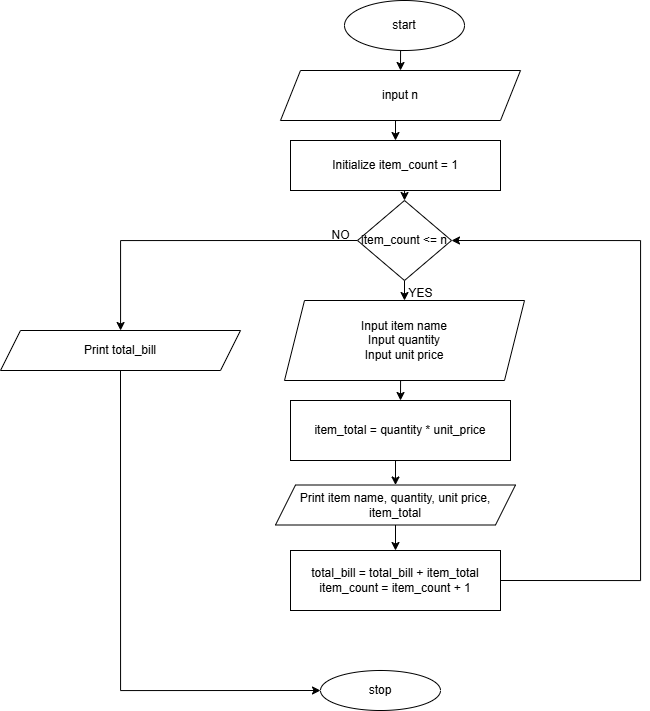

The diagram above was exported from draw.io. Its source (the exported page's mxGraphModel, read from the mxfile embedded in the PNG):
<mxGraphModel dx="2099" dy="869" grid="1" gridSize="10" guides="1" tooltips="1" connect="1" arrows="1" fold="1" page="1" pageScale="1" pageWidth="827" pageHeight="1169" math="0" shadow="0">
  <root>
    <mxCell id="WIyWlLk6GJQsqaUBKTNV-0" />
    <mxCell id="WIyWlLk6GJQsqaUBKTNV-1" parent="WIyWlLk6GJQsqaUBKTNV-0" />
    <mxCell id="hHmEre39ihKT2_xWIumd-24" style="edgeStyle=orthogonalEdgeStyle;rounded=0;orthogonalLoop=1;jettySize=auto;html=1;exitX=0.5;exitY=1;exitDx=0;exitDy=0;entryX=0.5;entryY=0;entryDx=0;entryDy=0;" edge="1" parent="WIyWlLk6GJQsqaUBKTNV-1" source="hHmEre39ihKT2_xWIumd-0" target="hHmEre39ihKT2_xWIumd-1">
      <mxGeometry relative="1" as="geometry" />
    </mxCell>
    <mxCell id="hHmEre39ihKT2_xWIumd-0" value="start" style="ellipse;whiteSpace=wrap;html=1;" vertex="1" parent="WIyWlLk6GJQsqaUBKTNV-1">
      <mxGeometry x="294" y="60" width="120" height="50" as="geometry" />
    </mxCell>
    <mxCell id="hHmEre39ihKT2_xWIumd-25" style="edgeStyle=orthogonalEdgeStyle;rounded=0;orthogonalLoop=1;jettySize=auto;html=1;exitX=0.5;exitY=1;exitDx=0;exitDy=0;entryX=0.5;entryY=0;entryDx=0;entryDy=0;" edge="1" parent="WIyWlLk6GJQsqaUBKTNV-1" source="hHmEre39ihKT2_xWIumd-1" target="hHmEre39ihKT2_xWIumd-2">
      <mxGeometry relative="1" as="geometry" />
    </mxCell>
    <mxCell id="hHmEre39ihKT2_xWIumd-1" value="input n" style="shape=parallelogram;perimeter=parallelogramPerimeter;whiteSpace=wrap;html=1;fixedSize=1;" vertex="1" parent="WIyWlLk6GJQsqaUBKTNV-1">
      <mxGeometry x="230" y="130" width="240" height="50" as="geometry" />
    </mxCell>
    <mxCell id="hHmEre39ihKT2_xWIumd-15" style="edgeStyle=orthogonalEdgeStyle;rounded=0;orthogonalLoop=1;jettySize=auto;html=1;exitX=0.5;exitY=1;exitDx=0;exitDy=0;entryX=0.5;entryY=0;entryDx=0;entryDy=0;" edge="1" parent="WIyWlLk6GJQsqaUBKTNV-1" source="hHmEre39ihKT2_xWIumd-2" target="hHmEre39ihKT2_xWIumd-4">
      <mxGeometry relative="1" as="geometry" />
    </mxCell>
    <mxCell id="hHmEre39ihKT2_xWIumd-2" value="Initialize item_count = 1" style="rounded=0;whiteSpace=wrap;html=1;" vertex="1" parent="WIyWlLk6GJQsqaUBKTNV-1">
      <mxGeometry x="240" y="200" width="210" height="50" as="geometry" />
    </mxCell>
    <mxCell id="hHmEre39ihKT2_xWIumd-16" style="edgeStyle=orthogonalEdgeStyle;rounded=0;orthogonalLoop=1;jettySize=auto;html=1;exitX=0.5;exitY=1;exitDx=0;exitDy=0;entryX=0.5;entryY=0;entryDx=0;entryDy=0;" edge="1" parent="WIyWlLk6GJQsqaUBKTNV-1" source="hHmEre39ihKT2_xWIumd-4" target="hHmEre39ihKT2_xWIumd-5">
      <mxGeometry relative="1" as="geometry" />
    </mxCell>
    <mxCell id="hHmEre39ihKT2_xWIumd-26" style="edgeStyle=orthogonalEdgeStyle;rounded=0;orthogonalLoop=1;jettySize=auto;html=1;exitX=0;exitY=0.5;exitDx=0;exitDy=0;" edge="1" parent="WIyWlLk6GJQsqaUBKTNV-1" source="hHmEre39ihKT2_xWIumd-4" target="hHmEre39ihKT2_xWIumd-21">
      <mxGeometry relative="1" as="geometry" />
    </mxCell>
    <mxCell id="hHmEre39ihKT2_xWIumd-4" value="item_count &amp;lt;= n" style="rhombus;whiteSpace=wrap;html=1;" vertex="1" parent="WIyWlLk6GJQsqaUBKTNV-1">
      <mxGeometry x="307" y="260" width="94" height="80" as="geometry" />
    </mxCell>
    <mxCell id="hHmEre39ihKT2_xWIumd-17" style="edgeStyle=orthogonalEdgeStyle;rounded=0;orthogonalLoop=1;jettySize=auto;html=1;exitX=0.5;exitY=1;exitDx=0;exitDy=0;entryX=0.5;entryY=0;entryDx=0;entryDy=0;" edge="1" parent="WIyWlLk6GJQsqaUBKTNV-1" source="hHmEre39ihKT2_xWIumd-5" target="hHmEre39ihKT2_xWIumd-9">
      <mxGeometry relative="1" as="geometry" />
    </mxCell>
    <mxCell id="hHmEre39ihKT2_xWIumd-5" value="Input item name&lt;div&gt;Input quantity&lt;/div&gt;&lt;div&gt;Input unit price&lt;/div&gt;" style="shape=parallelogram;perimeter=parallelogramPerimeter;whiteSpace=wrap;html=1;fixedSize=1;" vertex="1" parent="WIyWlLk6GJQsqaUBKTNV-1">
      <mxGeometry x="234" y="360" width="240" height="80" as="geometry" />
    </mxCell>
    <mxCell id="hHmEre39ihKT2_xWIumd-18" style="edgeStyle=orthogonalEdgeStyle;rounded=0;orthogonalLoop=1;jettySize=auto;html=1;exitX=0.5;exitY=1;exitDx=0;exitDy=0;entryX=0.5;entryY=0;entryDx=0;entryDy=0;" edge="1" parent="WIyWlLk6GJQsqaUBKTNV-1" source="hHmEre39ihKT2_xWIumd-9" target="hHmEre39ihKT2_xWIumd-10">
      <mxGeometry relative="1" as="geometry" />
    </mxCell>
    <mxCell id="hHmEre39ihKT2_xWIumd-9" value="item_total = quantity * unit_price" style="rounded=0;whiteSpace=wrap;html=1;" vertex="1" parent="WIyWlLk6GJQsqaUBKTNV-1">
      <mxGeometry x="240" y="460" width="220" height="60" as="geometry" />
    </mxCell>
    <mxCell id="hHmEre39ihKT2_xWIumd-20" style="edgeStyle=orthogonalEdgeStyle;rounded=0;orthogonalLoop=1;jettySize=auto;html=1;exitX=0.5;exitY=1;exitDx=0;exitDy=0;entryX=0.5;entryY=0;entryDx=0;entryDy=0;" edge="1" parent="WIyWlLk6GJQsqaUBKTNV-1" source="hHmEre39ihKT2_xWIumd-10" target="hHmEre39ihKT2_xWIumd-11">
      <mxGeometry relative="1" as="geometry" />
    </mxCell>
    <mxCell id="hHmEre39ihKT2_xWIumd-10" value="Print item name, quantity, unit price, item_total" style="shape=parallelogram;perimeter=parallelogramPerimeter;whiteSpace=wrap;html=1;fixedSize=1;" vertex="1" parent="WIyWlLk6GJQsqaUBKTNV-1">
      <mxGeometry x="225" y="544.5" width="240" height="40" as="geometry" />
    </mxCell>
    <mxCell id="hHmEre39ihKT2_xWIumd-28" style="edgeStyle=orthogonalEdgeStyle;rounded=0;orthogonalLoop=1;jettySize=auto;html=1;exitX=1;exitY=0.5;exitDx=0;exitDy=0;entryX=1;entryY=0.5;entryDx=0;entryDy=0;" edge="1" parent="WIyWlLk6GJQsqaUBKTNV-1" source="hHmEre39ihKT2_xWIumd-11" target="hHmEre39ihKT2_xWIumd-4">
      <mxGeometry relative="1" as="geometry">
        <mxPoint x="630" y="330" as="targetPoint" />
        <Array as="points">
          <mxPoint x="590" y="640" />
          <mxPoint x="590" y="300" />
        </Array>
      </mxGeometry>
    </mxCell>
    <mxCell id="hHmEre39ihKT2_xWIumd-11" value="total_bill = total_bill + item_total&lt;div&gt;item_count = item_count + 1&lt;/div&gt;" style="rounded=0;whiteSpace=wrap;html=1;" vertex="1" parent="WIyWlLk6GJQsqaUBKTNV-1">
      <mxGeometry x="240" y="610" width="210" height="60" as="geometry" />
    </mxCell>
    <mxCell id="hHmEre39ihKT2_xWIumd-30" style="edgeStyle=orthogonalEdgeStyle;rounded=0;orthogonalLoop=1;jettySize=auto;html=1;exitX=0.5;exitY=1;exitDx=0;exitDy=0;entryX=0;entryY=0.5;entryDx=0;entryDy=0;" edge="1" parent="WIyWlLk6GJQsqaUBKTNV-1" source="hHmEre39ihKT2_xWIumd-21" target="hHmEre39ihKT2_xWIumd-23">
      <mxGeometry relative="1" as="geometry" />
    </mxCell>
    <mxCell id="hHmEre39ihKT2_xWIumd-21" value="Print total_bill" style="shape=parallelogram;perimeter=parallelogramPerimeter;whiteSpace=wrap;html=1;fixedSize=1;" vertex="1" parent="WIyWlLk6GJQsqaUBKTNV-1">
      <mxGeometry x="-50" y="390" width="240" height="40" as="geometry" />
    </mxCell>
    <mxCell id="hHmEre39ihKT2_xWIumd-23" value="stop" style="ellipse;whiteSpace=wrap;html=1;" vertex="1" parent="WIyWlLk6GJQsqaUBKTNV-1">
      <mxGeometry x="270" y="730" width="120" height="40" as="geometry" />
    </mxCell>
    <mxCell id="hHmEre39ihKT2_xWIumd-31" value="YES" style="text;html=1;align=center;verticalAlign=middle;resizable=0;points=[];autosize=1;strokeColor=none;fillColor=none;" vertex="1" parent="WIyWlLk6GJQsqaUBKTNV-1">
      <mxGeometry x="345" y="338" width="50" height="30" as="geometry" />
    </mxCell>
    <mxCell id="hHmEre39ihKT2_xWIumd-32" value="NO" style="text;html=1;align=center;verticalAlign=middle;resizable=0;points=[];autosize=1;strokeColor=none;fillColor=none;" vertex="1" parent="WIyWlLk6GJQsqaUBKTNV-1">
      <mxGeometry x="270" y="280" width="40" height="30" as="geometry" />
    </mxCell>
  </root>
</mxGraphModel>